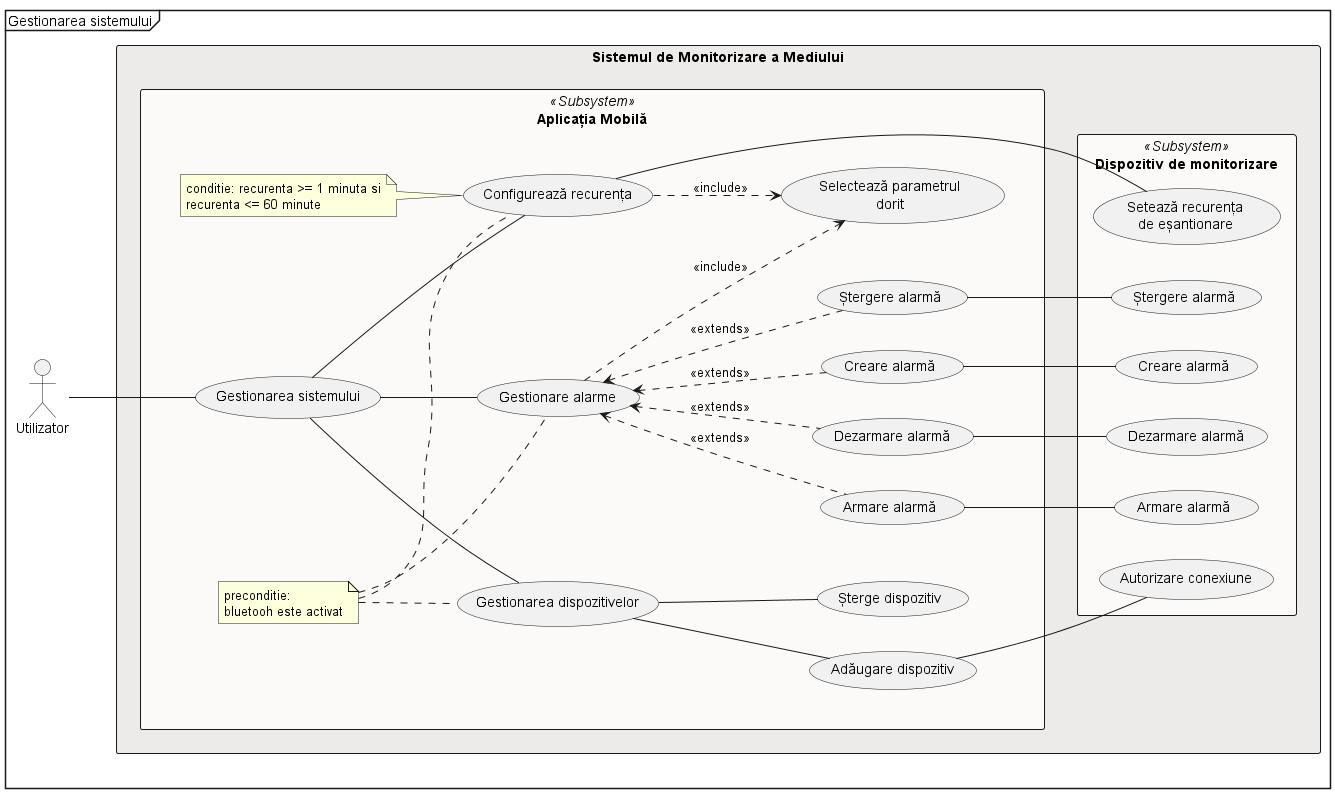

The diagram above was rendered by PlantUML. Its source (embedded in the PNG):
@startuml
'!pragma ratio 1.3
left to right direction
mainframe Gestionarea sistemului
actor Utilizator as U

rectangle "Sistemul de Monitorizare a Mediului" #ecebe9 {
    rectangle "Aplicația Mobilă" << Subsystem >> #fbfaf8 {
        usecase "Gestionarea sistemului" as ap_3
            together {
                note "preconditie: \nbluetooh este activat" as bluetooh
                usecase "Gestionarea dispozitivelor" as ap_31
                    usecase "Adăugare dispozitiv" as ap_311
                    usecase "Șterge dispozitiv" as ap_312
            }
            together {
                usecase "Gestionare alarme" as ap_32
                    usecase "Creare alarmă" as ap_321
                    usecase "Ștergere alarmă" as ap_322
                    usecase "Armare alarmă" as ap_323
                    usecase "Dezarmare alarmă" as ap_324
            }
            together {
                note "conditie: recurenta >= 1 minuta si\nrecurenta <= 60 minute" as recurrence
                usecase "Configurează recurența" as ap_4
                usecase "Selectează parametrul\ndorit" as ap_5
            }
    }

    rectangle "Dispozitiv de monitorizare" << Subsystem >> #fbfaf8 {
        usecase "Creare alarmă" as dv_11
        usecase "Ștergere alarmă" as dv_12
        usecase "Dezarmare alarmă" as dv_14
        usecase "Autorizare conexiune" as dv_4
        usecase "Armare alarmă" as dv_13
        usecase "Setează recurența\nde eșantionare" as dv_5
    }
}

bluetooh .. ap_31
bluetooh .. ap_32
bluetooh .. ap_4

U -- ap_3
    ap_3 -- ap_31
        ap_31 -- ap_311
            ap_311 -- dv_4
        ap_31 -- ap_312
    ap_3 -- ap_32
        ap_32 ..> ap_5 : <<include>>
        ap_32 <.. ap_321 : <<extends>>
        ap_32 <.. ap_322 : <<extends>>
        ap_32 <.. ap_323 : <<extends>>
        ap_32 <.. ap_324 : <<extends>>
            ap_321 -- dv_11
            ap_322 -- dv_12
            ap_323 -- dv_13
            ap_324 -- dv_14
ap_3 -- ap_4
    ap_4 ..> ap_5 : <<include>>
    ap_4 -- dv_5
    ap_4 .u. recurrence
@enduml